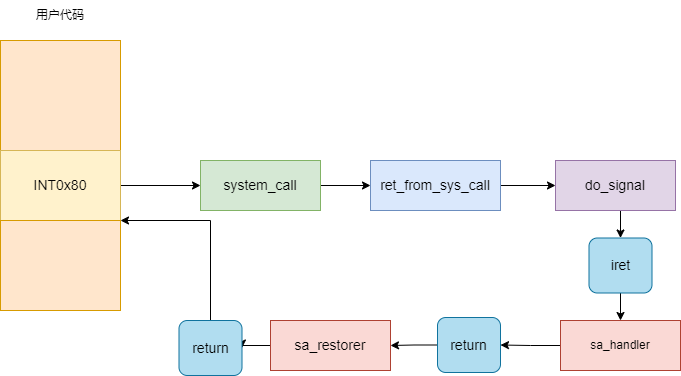

The diagram above was exported from draw.io. Its source (the exported page's mxGraphModel, read from the mxfile embedded in the PNG):
<mxGraphModel dx="1098" dy="-421" grid="1" gridSize="10" guides="1" tooltips="1" connect="1" arrows="1" fold="1" page="1" pageScale="1" pageWidth="827" pageHeight="1169" math="0" shadow="0">
  <root>
    <mxCell id="0" />
    <mxCell id="1" parent="0" />
    <mxCell id="UFb7ba9U6U4nIn4Bk4hh-1" value="" style="rounded=0;whiteSpace=wrap;html=1;fillColor=#ffe6cc;strokeColor=#d79b00;" vertex="1" parent="1">
      <mxGeometry y="1930" width="120" height="110" as="geometry" />
    </mxCell>
    <mxCell id="UFb7ba9U6U4nIn4Bk4hh-2" style="edgeStyle=orthogonalEdgeStyle;rounded=0;orthogonalLoop=1;jettySize=auto;html=1;exitX=1;exitY=0.5;exitDx=0;exitDy=0;entryX=0;entryY=0.5;entryDx=0;entryDy=0;" edge="1" parent="1" source="UFb7ba9U6U4nIn4Bk4hh-3" target="UFb7ba9U6U4nIn4Bk4hh-5">
      <mxGeometry relative="1" as="geometry" />
    </mxCell>
    <mxCell id="UFb7ba9U6U4nIn4Bk4hh-3" value="&lt;font style=&quot;font-size: 14px;&quot;&gt;INT0x80&lt;/font&gt;" style="rounded=0;whiteSpace=wrap;html=1;fillColor=#fff2cc;strokeColor=#d6b656;" vertex="1" parent="1">
      <mxGeometry y="2040" width="120" height="70" as="geometry" />
    </mxCell>
    <mxCell id="UFb7ba9U6U4nIn4Bk4hh-4" style="edgeStyle=orthogonalEdgeStyle;rounded=0;orthogonalLoop=1;jettySize=auto;html=1;exitX=1;exitY=0.5;exitDx=0;exitDy=0;entryX=0;entryY=0.5;entryDx=0;entryDy=0;" edge="1" parent="1" source="UFb7ba9U6U4nIn4Bk4hh-5" target="UFb7ba9U6U4nIn4Bk4hh-8">
      <mxGeometry relative="1" as="geometry" />
    </mxCell>
    <mxCell id="UFb7ba9U6U4nIn4Bk4hh-5" value="&lt;font style=&quot;font-size: 14px;&quot;&gt;system_call&lt;/font&gt;" style="rounded=0;whiteSpace=wrap;html=1;fillColor=#d5e8d4;strokeColor=#82b366;" vertex="1" parent="1">
      <mxGeometry x="200" y="2050" width="120" height="50" as="geometry" />
    </mxCell>
    <mxCell id="UFb7ba9U6U4nIn4Bk4hh-6" value="" style="rounded=0;whiteSpace=wrap;html=1;fillColor=#ffe6cc;strokeColor=#d79b00;" vertex="1" parent="1">
      <mxGeometry y="2110" width="120" height="90" as="geometry" />
    </mxCell>
    <mxCell id="UFb7ba9U6U4nIn4Bk4hh-7" style="edgeStyle=orthogonalEdgeStyle;rounded=0;orthogonalLoop=1;jettySize=auto;html=1;exitX=1;exitY=0.5;exitDx=0;exitDy=0;entryX=0;entryY=0.5;entryDx=0;entryDy=0;" edge="1" parent="1" source="UFb7ba9U6U4nIn4Bk4hh-8" target="UFb7ba9U6U4nIn4Bk4hh-10">
      <mxGeometry relative="1" as="geometry" />
    </mxCell>
    <mxCell id="UFb7ba9U6U4nIn4Bk4hh-8" value="&lt;font style=&quot;font-size: 14px;&quot;&gt;ret_from_sys_call&lt;/font&gt;" style="rounded=0;whiteSpace=wrap;html=1;fillColor=#dae8fc;strokeColor=#6c8ebf;" vertex="1" parent="1">
      <mxGeometry x="370" y="2050" width="130" height="50" as="geometry" />
    </mxCell>
    <mxCell id="UFb7ba9U6U4nIn4Bk4hh-9" style="edgeStyle=orthogonalEdgeStyle;rounded=0;orthogonalLoop=1;jettySize=auto;html=1;exitX=0.5;exitY=1;exitDx=0;exitDy=0;entryX=0.5;entryY=0;entryDx=0;entryDy=0;" edge="1" parent="1" source="UFb7ba9U6U4nIn4Bk4hh-10" target="UFb7ba9U6U4nIn4Bk4hh-12">
      <mxGeometry relative="1" as="geometry" />
    </mxCell>
    <mxCell id="UFb7ba9U6U4nIn4Bk4hh-10" value="&lt;font style=&quot;font-size: 14px;&quot;&gt;do_signal&lt;/font&gt;" style="rounded=0;whiteSpace=wrap;html=1;fillColor=#e1d5e7;strokeColor=#9673a6;" vertex="1" parent="1">
      <mxGeometry x="555" y="2050" width="120" height="50" as="geometry" />
    </mxCell>
    <mxCell id="UFb7ba9U6U4nIn4Bk4hh-11" style="edgeStyle=orthogonalEdgeStyle;rounded=0;orthogonalLoop=1;jettySize=auto;html=1;exitX=0.5;exitY=1;exitDx=0;exitDy=0;entryX=0.5;entryY=0;entryDx=0;entryDy=0;" edge="1" parent="1" source="UFb7ba9U6U4nIn4Bk4hh-12" target="UFb7ba9U6U4nIn4Bk4hh-14">
      <mxGeometry relative="1" as="geometry" />
    </mxCell>
    <mxCell id="UFb7ba9U6U4nIn4Bk4hh-12" value="&lt;font style=&quot;font-size: 14px;&quot;&gt;iret&lt;/font&gt;" style="rounded=1;whiteSpace=wrap;html=1;fillColor=#b1ddf0;strokeColor=#10739e;" vertex="1" parent="1">
      <mxGeometry x="588.5" y="2127.5" width="63" height="55" as="geometry" />
    </mxCell>
    <mxCell id="UFb7ba9U6U4nIn4Bk4hh-13" style="edgeStyle=orthogonalEdgeStyle;rounded=0;orthogonalLoop=1;jettySize=auto;html=1;exitX=0;exitY=0.5;exitDx=0;exitDy=0;entryX=1;entryY=0.5;entryDx=0;entryDy=0;" edge="1" parent="1" source="UFb7ba9U6U4nIn4Bk4hh-14" target="UFb7ba9U6U4nIn4Bk4hh-16">
      <mxGeometry relative="1" as="geometry" />
    </mxCell>
    <mxCell id="UFb7ba9U6U4nIn4Bk4hh-14" value="sa_handler" style="rounded=0;whiteSpace=wrap;html=1;fillColor=#fad9d5;strokeColor=#ae4132;" vertex="1" parent="1">
      <mxGeometry x="560" y="2210" width="120" height="50" as="geometry" />
    </mxCell>
    <mxCell id="UFb7ba9U6U4nIn4Bk4hh-15" style="edgeStyle=orthogonalEdgeStyle;rounded=0;orthogonalLoop=1;jettySize=auto;html=1;exitX=0;exitY=0.5;exitDx=0;exitDy=0;entryX=1;entryY=0.5;entryDx=0;entryDy=0;" edge="1" parent="1" source="UFb7ba9U6U4nIn4Bk4hh-16" target="UFb7ba9U6U4nIn4Bk4hh-18">
      <mxGeometry relative="1" as="geometry" />
    </mxCell>
    <mxCell id="UFb7ba9U6U4nIn4Bk4hh-16" value="&lt;font style=&quot;font-size: 14px;&quot;&gt;return&lt;/font&gt;" style="rounded=1;whiteSpace=wrap;html=1;fillColor=#b1ddf0;strokeColor=#10739e;" vertex="1" parent="1">
      <mxGeometry x="437" y="2207" width="63" height="55" as="geometry" />
    </mxCell>
    <mxCell id="UFb7ba9U6U4nIn4Bk4hh-17" style="edgeStyle=orthogonalEdgeStyle;rounded=0;orthogonalLoop=1;jettySize=auto;html=1;exitX=0;exitY=0.5;exitDx=0;exitDy=0;entryX=1;entryY=0.5;entryDx=0;entryDy=0;" edge="1" parent="1" source="UFb7ba9U6U4nIn4Bk4hh-18" target="UFb7ba9U6U4nIn4Bk4hh-20">
      <mxGeometry relative="1" as="geometry" />
    </mxCell>
    <mxCell id="UFb7ba9U6U4nIn4Bk4hh-18" value="&lt;font style=&quot;font-size: 14px;&quot;&gt;sa_restorer&lt;/font&gt;" style="rounded=0;whiteSpace=wrap;html=1;fillColor=#fad9d5;strokeColor=#ae4132;" vertex="1" parent="1">
      <mxGeometry x="270" y="2210" width="120" height="50" as="geometry" />
    </mxCell>
    <mxCell id="UFb7ba9U6U4nIn4Bk4hh-19" style="edgeStyle=orthogonalEdgeStyle;rounded=0;orthogonalLoop=1;jettySize=auto;html=1;exitX=0.5;exitY=0;exitDx=0;exitDy=0;entryX=1;entryY=1;entryDx=0;entryDy=0;" edge="1" parent="1" source="UFb7ba9U6U4nIn4Bk4hh-20" target="UFb7ba9U6U4nIn4Bk4hh-3">
      <mxGeometry relative="1" as="geometry">
        <mxPoint x="160" y="2110" as="targetPoint" />
        <Array as="points">
          <mxPoint x="210" y="2110" />
        </Array>
      </mxGeometry>
    </mxCell>
    <mxCell id="UFb7ba9U6U4nIn4Bk4hh-20" value="&lt;font style=&quot;font-size: 14px;&quot;&gt;return&lt;/font&gt;" style="rounded=1;whiteSpace=wrap;html=1;fillColor=#b1ddf0;strokeColor=#10739e;" vertex="1" parent="1">
      <mxGeometry x="178.5" y="2210" width="63" height="55" as="geometry" />
    </mxCell>
    <mxCell id="UFb7ba9U6U4nIn4Bk4hh-21" value="用户代码" style="text;strokeColor=none;align=center;fillColor=none;html=1;verticalAlign=middle;whiteSpace=wrap;rounded=0;" vertex="1" parent="1">
      <mxGeometry x="30" y="1890" width="60" height="30" as="geometry" />
    </mxCell>
  </root>
</mxGraphModel>